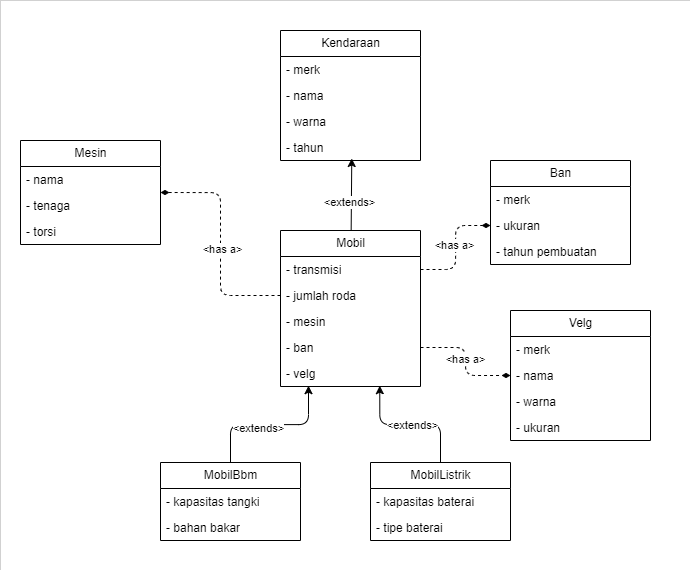

The diagram above was exported from draw.io. Its source (the exported page's mxGraphModel, read from the mxfile embedded in the PNG):
<mxGraphModel dx="1788" dy="1251" grid="1" gridSize="10" guides="1" tooltips="1" connect="1" arrows="1" fold="1" page="1" pageScale="1" pageWidth="850" pageHeight="1100" math="0" shadow="0">
  <root>
    <mxCell id="0" />
    <mxCell id="1" parent="0" />
    <mxCell id="58" value="" style="rounded=0;whiteSpace=wrap;html=1;strokeWidth=0;" vertex="1" parent="1">
      <mxGeometry x="-30" y="10" width="690" height="570" as="geometry" />
    </mxCell>
    <mxCell id="2" value="Kendaraan" style="swimlane;fontStyle=0;childLayout=stackLayout;horizontal=1;startSize=26;fillColor=none;horizontalStack=0;resizeParent=1;resizeParentMax=0;resizeLast=0;collapsible=1;marginBottom=0;html=1;" vertex="1" parent="1">
      <mxGeometry x="250" y="40" width="140" height="130" as="geometry" />
    </mxCell>
    <mxCell id="3" value="- merk" style="text;strokeColor=none;fillColor=none;align=left;verticalAlign=top;spacingLeft=4;spacingRight=4;overflow=hidden;rotatable=0;points=[[0,0.5],[1,0.5]];portConstraint=eastwest;whiteSpace=wrap;html=1;" vertex="1" parent="2">
      <mxGeometry y="26" width="140" height="26" as="geometry" />
    </mxCell>
    <mxCell id="4" value="- nama" style="text;strokeColor=none;fillColor=none;align=left;verticalAlign=top;spacingLeft=4;spacingRight=4;overflow=hidden;rotatable=0;points=[[0,0.5],[1,0.5]];portConstraint=eastwest;whiteSpace=wrap;html=1;" vertex="1" parent="2">
      <mxGeometry y="52" width="140" height="26" as="geometry" />
    </mxCell>
    <mxCell id="5" value="- warna" style="text;strokeColor=none;fillColor=none;align=left;verticalAlign=top;spacingLeft=4;spacingRight=4;overflow=hidden;rotatable=0;points=[[0,0.5],[1,0.5]];portConstraint=eastwest;whiteSpace=wrap;html=1;" vertex="1" parent="2">
      <mxGeometry y="78" width="140" height="26" as="geometry" />
    </mxCell>
    <mxCell id="6" value="- tahun" style="text;strokeColor=none;fillColor=none;align=left;verticalAlign=top;spacingLeft=4;spacingRight=4;overflow=hidden;rotatable=0;points=[[0,0.5],[1,0.5]];portConstraint=eastwest;whiteSpace=wrap;html=1;" vertex="1" parent="2">
      <mxGeometry y="104" width="140" height="26" as="geometry" />
    </mxCell>
    <mxCell id="7" value="Mobil" style="swimlane;fontStyle=0;childLayout=stackLayout;horizontal=1;startSize=26;fillColor=none;horizontalStack=0;resizeParent=1;resizeParentMax=0;resizeLast=0;collapsible=1;marginBottom=0;html=1;" vertex="1" parent="1">
      <mxGeometry x="250" y="240" width="140" height="156" as="geometry" />
    </mxCell>
    <mxCell id="8" value="- transmisi" style="text;strokeColor=none;fillColor=none;align=left;verticalAlign=top;spacingLeft=4;spacingRight=4;overflow=hidden;rotatable=0;points=[[0,0.5],[1,0.5]];portConstraint=eastwest;whiteSpace=wrap;html=1;" vertex="1" parent="7">
      <mxGeometry y="26" width="140" height="26" as="geometry" />
    </mxCell>
    <mxCell id="9" value="- jumlah roda" style="text;strokeColor=none;fillColor=none;align=left;verticalAlign=top;spacingLeft=4;spacingRight=4;overflow=hidden;rotatable=0;points=[[0,0.5],[1,0.5]];portConstraint=eastwest;whiteSpace=wrap;html=1;" vertex="1" parent="7">
      <mxGeometry y="52" width="140" height="26" as="geometry" />
    </mxCell>
    <mxCell id="10" value="- mesin" style="text;strokeColor=none;fillColor=none;align=left;verticalAlign=top;spacingLeft=4;spacingRight=4;overflow=hidden;rotatable=0;points=[[0,0.5],[1,0.5]];portConstraint=eastwest;whiteSpace=wrap;html=1;" vertex="1" parent="7">
      <mxGeometry y="78" width="140" height="26" as="geometry" />
    </mxCell>
    <mxCell id="11" value="- ban" style="text;strokeColor=none;fillColor=none;align=left;verticalAlign=top;spacingLeft=4;spacingRight=4;overflow=hidden;rotatable=0;points=[[0,0.5],[1,0.5]];portConstraint=eastwest;whiteSpace=wrap;html=1;" vertex="1" parent="7">
      <mxGeometry y="104" width="140" height="26" as="geometry" />
    </mxCell>
    <mxCell id="12" value="- velg" style="text;strokeColor=none;fillColor=none;align=left;verticalAlign=top;spacingLeft=4;spacingRight=4;overflow=hidden;rotatable=0;points=[[0,0.5],[1,0.5]];portConstraint=eastwest;whiteSpace=wrap;html=1;" vertex="1" parent="7">
      <mxGeometry y="130" width="140" height="26" as="geometry" />
    </mxCell>
    <mxCell id="13" style="edgeStyle=none;html=1;entryX=0.509;entryY=0.923;entryDx=0;entryDy=0;entryPerimeter=0;" edge="1" parent="1" source="7" target="6">
      <mxGeometry relative="1" as="geometry" />
    </mxCell>
    <mxCell id="32" value="&amp;lt;extends&amp;gt;" style="edgeLabel;html=1;align=center;verticalAlign=middle;resizable=0;points=[];" vertex="1" connectable="0" parent="13">
      <mxGeometry x="-0.184" y="3" relative="1" as="geometry">
        <mxPoint as="offset" />
      </mxGeometry>
    </mxCell>
    <mxCell id="15" value="MobilBbm" style="swimlane;fontStyle=0;childLayout=stackLayout;horizontal=1;startSize=26;fillColor=none;horizontalStack=0;resizeParent=1;resizeParentMax=0;resizeLast=0;collapsible=1;marginBottom=0;html=1;" vertex="1" parent="1">
      <mxGeometry x="130" y="472" width="140" height="78" as="geometry" />
    </mxCell>
    <mxCell id="16" value="- kapasitas tangki" style="text;strokeColor=none;fillColor=none;align=left;verticalAlign=top;spacingLeft=4;spacingRight=4;overflow=hidden;rotatable=0;points=[[0,0.5],[1,0.5]];portConstraint=eastwest;whiteSpace=wrap;html=1;" vertex="1" parent="15">
      <mxGeometry y="26" width="140" height="26" as="geometry" />
    </mxCell>
    <mxCell id="17" value="- bahan bakar" style="text;strokeColor=none;fillColor=none;align=left;verticalAlign=top;spacingLeft=4;spacingRight=4;overflow=hidden;rotatable=0;points=[[0,0.5],[1,0.5]];portConstraint=eastwest;whiteSpace=wrap;html=1;" vertex="1" parent="15">
      <mxGeometry y="52" width="140" height="26" as="geometry" />
    </mxCell>
    <mxCell id="27" value="MobilListrik" style="swimlane;fontStyle=0;childLayout=stackLayout;horizontal=1;startSize=26;fillColor=none;horizontalStack=0;resizeParent=1;resizeParentMax=0;resizeLast=0;collapsible=1;marginBottom=0;html=1;" vertex="1" parent="1">
      <mxGeometry x="340" y="472" width="140" height="78" as="geometry" />
    </mxCell>
    <mxCell id="28" value="- kapasitas baterai" style="text;strokeColor=none;fillColor=none;align=left;verticalAlign=top;spacingLeft=4;spacingRight=4;overflow=hidden;rotatable=0;points=[[0,0.5],[1,0.5]];portConstraint=eastwest;whiteSpace=wrap;html=1;" vertex="1" parent="27">
      <mxGeometry y="26" width="140" height="26" as="geometry" />
    </mxCell>
    <mxCell id="29" value="- tipe baterai" style="text;strokeColor=none;fillColor=none;align=left;verticalAlign=top;spacingLeft=4;spacingRight=4;overflow=hidden;rotatable=0;points=[[0,0.5],[1,0.5]];portConstraint=eastwest;whiteSpace=wrap;html=1;" vertex="1" parent="27">
      <mxGeometry y="52" width="140" height="26" as="geometry" />
    </mxCell>
    <mxCell id="30" style="edgeStyle=orthogonalEdgeStyle;html=1;entryX=0.2;entryY=0.969;entryDx=0;entryDy=0;entryPerimeter=0;" edge="1" parent="1" source="15" target="12">
      <mxGeometry relative="1" as="geometry" />
    </mxCell>
    <mxCell id="33" value="&amp;lt;extends&amp;gt;" style="edgeLabel;html=1;align=center;verticalAlign=middle;resizable=0;points=[];" vertex="1" connectable="0" parent="30">
      <mxGeometry x="-0.1732" y="-3" relative="1" as="geometry">
        <mxPoint as="offset" />
      </mxGeometry>
    </mxCell>
    <mxCell id="31" style="edgeStyle=orthogonalEdgeStyle;html=1;entryX=0.709;entryY=0.969;entryDx=0;entryDy=0;entryPerimeter=0;" edge="1" parent="1" source="27" target="12">
      <mxGeometry relative="1" as="geometry" />
    </mxCell>
    <mxCell id="34" value="&amp;lt;extends&amp;gt;" style="edgeLabel;html=1;align=center;verticalAlign=middle;resizable=0;points=[];" vertex="1" connectable="0" parent="31">
      <mxGeometry x="-0.04" relative="1" as="geometry">
        <mxPoint as="offset" />
      </mxGeometry>
    </mxCell>
    <mxCell id="35" value="Mesin" style="swimlane;fontStyle=0;childLayout=stackLayout;horizontal=1;startSize=26;fillColor=none;horizontalStack=0;resizeParent=1;resizeParentMax=0;resizeLast=0;collapsible=1;marginBottom=0;html=1;" vertex="1" parent="1">
      <mxGeometry x="-10" y="150" width="140" height="104" as="geometry" />
    </mxCell>
    <mxCell id="36" value="- nama" style="text;strokeColor=none;fillColor=none;align=left;verticalAlign=top;spacingLeft=4;spacingRight=4;overflow=hidden;rotatable=0;points=[[0,0.5],[1,0.5]];portConstraint=eastwest;whiteSpace=wrap;html=1;" vertex="1" parent="35">
      <mxGeometry y="26" width="140" height="26" as="geometry" />
    </mxCell>
    <mxCell id="37" value="- tenaga" style="text;strokeColor=none;fillColor=none;align=left;verticalAlign=top;spacingLeft=4;spacingRight=4;overflow=hidden;rotatable=0;points=[[0,0.5],[1,0.5]];portConstraint=eastwest;whiteSpace=wrap;html=1;" vertex="1" parent="35">
      <mxGeometry y="52" width="140" height="26" as="geometry" />
    </mxCell>
    <mxCell id="38" value="- torsi" style="text;strokeColor=none;fillColor=none;align=left;verticalAlign=top;spacingLeft=4;spacingRight=4;overflow=hidden;rotatable=0;points=[[0,0.5],[1,0.5]];portConstraint=eastwest;whiteSpace=wrap;html=1;" vertex="1" parent="35">
      <mxGeometry y="78" width="140" height="26" as="geometry" />
    </mxCell>
    <mxCell id="42" style="edgeStyle=orthogonalEdgeStyle;html=1;entryX=1;entryY=0.5;entryDx=0;entryDy=0;dashed=1;endArrow=diamondThin;endFill=1;" edge="1" parent="1" source="9" target="35">
      <mxGeometry relative="1" as="geometry" />
    </mxCell>
    <mxCell id="57" value="&amp;lt;has a&amp;gt;" style="edgeLabel;html=1;align=center;verticalAlign=middle;resizable=0;points=[];" vertex="1" connectable="0" parent="42">
      <mxGeometry x="-0.0445" y="-1" relative="1" as="geometry">
        <mxPoint as="offset" />
      </mxGeometry>
    </mxCell>
    <mxCell id="43" value="Ban" style="swimlane;fontStyle=0;childLayout=stackLayout;horizontal=1;startSize=26;fillColor=none;horizontalStack=0;resizeParent=1;resizeParentMax=0;resizeLast=0;collapsible=1;marginBottom=0;html=1;" vertex="1" parent="1">
      <mxGeometry x="460" y="170" width="140" height="104" as="geometry" />
    </mxCell>
    <mxCell id="44" value="- merk" style="text;strokeColor=none;fillColor=none;align=left;verticalAlign=top;spacingLeft=4;spacingRight=4;overflow=hidden;rotatable=0;points=[[0,0.5],[1,0.5]];portConstraint=eastwest;whiteSpace=wrap;html=1;" vertex="1" parent="43">
      <mxGeometry y="26" width="140" height="26" as="geometry" />
    </mxCell>
    <mxCell id="45" value="- ukuran" style="text;strokeColor=none;fillColor=none;align=left;verticalAlign=top;spacingLeft=4;spacingRight=4;overflow=hidden;rotatable=0;points=[[0,0.5],[1,0.5]];portConstraint=eastwest;whiteSpace=wrap;html=1;" vertex="1" parent="43">
      <mxGeometry y="52" width="140" height="26" as="geometry" />
    </mxCell>
    <mxCell id="46" value="- tahun pembuatan" style="text;strokeColor=none;fillColor=none;align=left;verticalAlign=top;spacingLeft=4;spacingRight=4;overflow=hidden;rotatable=0;points=[[0,0.5],[1,0.5]];portConstraint=eastwest;whiteSpace=wrap;html=1;" vertex="1" parent="43">
      <mxGeometry y="78" width="140" height="26" as="geometry" />
    </mxCell>
    <mxCell id="47" value="Velg" style="swimlane;fontStyle=0;childLayout=stackLayout;horizontal=1;startSize=26;fillColor=none;horizontalStack=0;resizeParent=1;resizeParentMax=0;resizeLast=0;collapsible=1;marginBottom=0;html=1;" vertex="1" parent="1">
      <mxGeometry x="480" y="320" width="140" height="130" as="geometry" />
    </mxCell>
    <mxCell id="48" value="- merk" style="text;strokeColor=none;fillColor=none;align=left;verticalAlign=top;spacingLeft=4;spacingRight=4;overflow=hidden;rotatable=0;points=[[0,0.5],[1,0.5]];portConstraint=eastwest;whiteSpace=wrap;html=1;" vertex="1" parent="47">
      <mxGeometry y="26" width="140" height="26" as="geometry" />
    </mxCell>
    <mxCell id="49" value="- nama" style="text;strokeColor=none;fillColor=none;align=left;verticalAlign=top;spacingLeft=4;spacingRight=4;overflow=hidden;rotatable=0;points=[[0,0.5],[1,0.5]];portConstraint=eastwest;whiteSpace=wrap;html=1;" vertex="1" parent="47">
      <mxGeometry y="52" width="140" height="26" as="geometry" />
    </mxCell>
    <mxCell id="50" value="- warna" style="text;strokeColor=none;fillColor=none;align=left;verticalAlign=top;spacingLeft=4;spacingRight=4;overflow=hidden;rotatable=0;points=[[0,0.5],[1,0.5]];portConstraint=eastwest;whiteSpace=wrap;html=1;" vertex="1" parent="47">
      <mxGeometry y="78" width="140" height="26" as="geometry" />
    </mxCell>
    <mxCell id="52" value="- ukuran" style="text;strokeColor=none;fillColor=none;align=left;verticalAlign=top;spacingLeft=4;spacingRight=4;overflow=hidden;rotatable=0;points=[[0,0.5],[1,0.5]];portConstraint=eastwest;whiteSpace=wrap;html=1;" vertex="1" parent="47">
      <mxGeometry y="104" width="140" height="26" as="geometry" />
    </mxCell>
    <mxCell id="53" style="edgeStyle=orthogonalEdgeStyle;html=1;entryX=0;entryY=0.5;entryDx=0;entryDy=0;dashed=1;endArrow=diamondThin;endFill=1;" edge="1" parent="1" source="8" target="45">
      <mxGeometry relative="1" as="geometry" />
    </mxCell>
    <mxCell id="56" value="&amp;lt;has a&amp;gt;" style="edgeLabel;html=1;align=center;verticalAlign=middle;resizable=0;points=[];" vertex="1" connectable="0" parent="53">
      <mxGeometry x="0.0456" y="2" relative="1" as="geometry">
        <mxPoint as="offset" />
      </mxGeometry>
    </mxCell>
    <mxCell id="54" style="edgeStyle=orthogonalEdgeStyle;html=1;entryX=0;entryY=0.5;entryDx=0;entryDy=0;dashed=1;endArrow=diamondThin;endFill=1;" edge="1" parent="1" source="11" target="49">
      <mxGeometry relative="1" as="geometry" />
    </mxCell>
    <mxCell id="55" value="&amp;lt;has a&amp;gt;" style="edgeLabel;html=1;align=center;verticalAlign=middle;resizable=0;points=[];" vertex="1" connectable="0" parent="54">
      <mxGeometry x="-0.0766" y="-1" relative="1" as="geometry">
        <mxPoint as="offset" />
      </mxGeometry>
    </mxCell>
  </root>
</mxGraphModel>